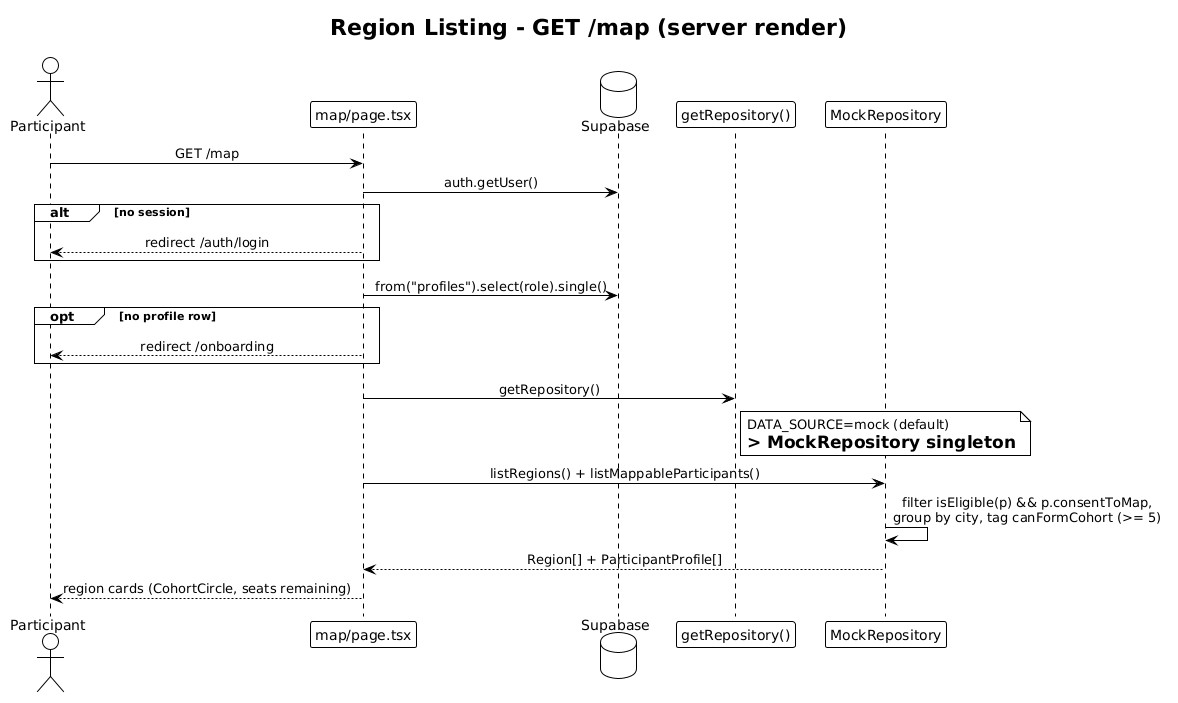

The diagram above was rendered by PlantUML. Its source (embedded in the PNG):
@startuml
!theme plain
skinparam sequenceMessageAlign center

title Region Listing - GET /map (server render)

actor Participant
participant "map/page.tsx" as Page
database Supabase
participant "getRepository()" as Factory
participant "MockRepository" as Repo

Participant -> Page : GET /map
Page -> Supabase : auth.getUser()
alt no session
  Page --> Participant : redirect /auth/login
end
Page -> Supabase : from("profiles").select(role).single()
opt no profile row
  Page --> Participant : redirect /onboarding
end
Page -> Factory : getRepository()
note right of Factory : DATA_SOURCE=mock (default)\n=> MockRepository singleton
Page -> Repo : listRegions() + listMappableParticipants()
Repo -> Repo : filter isEligible(p) && p.consentToMap,\ngroup by city, tag canFormCohort (>= 5)
Repo --> Page : Region[] + ParticipantProfile[]
Page --> Participant : region cards (CohortCircle, seats remaining)
@enduml